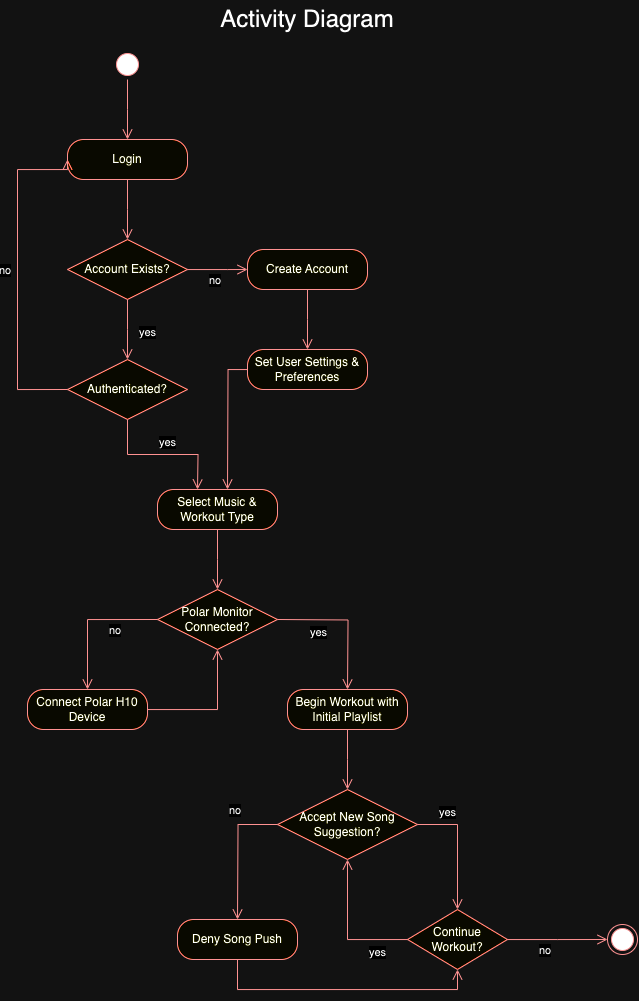

The diagram above was exported from draw.io. Its source (the exported page's mxGraphModel, read from the mxfile embedded in the PNG):
<mxGraphModel dx="1854" dy="643" grid="1" gridSize="10" guides="1" tooltips="1" connect="1" arrows="1" fold="1" page="1" pageScale="1" pageWidth="850" pageHeight="1100" math="0" shadow="0">
  <root>
    <mxCell id="0" />
    <mxCell id="1" parent="0" />
    <mxCell id="FcaR-RHi6uzsthu1h81p-5" value="&lt;font style=&quot;font-size: 24px;&quot;&gt;Activity Diagram&lt;/font&gt;" style="text;html=1;strokeColor=none;fillColor=none;align=center;verticalAlign=middle;whiteSpace=wrap;rounded=0;" parent="1" vertex="1">
      <mxGeometry x="90" y="80" width="220" height="40" as="geometry" />
    </mxCell>
    <mxCell id="6jnJ3wktk2kXj-fWT9N9-1" value="" style="ellipse;html=1;shape=startState;fillColor=#000000;strokeColor=#ff0000;" vertex="1" parent="1">
      <mxGeometry x="5" y="130" width="30" height="30" as="geometry" />
    </mxCell>
    <mxCell id="6jnJ3wktk2kXj-fWT9N9-2" value="" style="edgeStyle=orthogonalEdgeStyle;html=1;verticalAlign=bottom;endArrow=open;endSize=8;strokeColor=#ff0000;rounded=0;" edge="1" source="6jnJ3wktk2kXj-fWT9N9-1" parent="1">
      <mxGeometry relative="1" as="geometry">
        <mxPoint x="20" y="220" as="targetPoint" />
      </mxGeometry>
    </mxCell>
    <mxCell id="6jnJ3wktk2kXj-fWT9N9-3" value="Login" style="rounded=1;whiteSpace=wrap;html=1;arcSize=40;fontColor=#000000;fillColor=#ffffc0;strokeColor=#ff0000;" vertex="1" parent="1">
      <mxGeometry x="-40" y="220" width="120" height="40" as="geometry" />
    </mxCell>
    <mxCell id="6jnJ3wktk2kXj-fWT9N9-4" value="" style="edgeStyle=orthogonalEdgeStyle;html=1;verticalAlign=bottom;endArrow=open;endSize=8;strokeColor=#ff0000;rounded=0;" edge="1" source="6jnJ3wktk2kXj-fWT9N9-3" parent="1">
      <mxGeometry relative="1" as="geometry">
        <mxPoint x="20" y="320" as="targetPoint" />
      </mxGeometry>
    </mxCell>
    <mxCell id="6jnJ3wktk2kXj-fWT9N9-5" value="Account Exists?" style="rhombus;whiteSpace=wrap;html=1;fontColor=#000000;fillColor=#ffffc0;strokeColor=#ff0000;" vertex="1" parent="1">
      <mxGeometry x="-40" y="320" width="120" height="60" as="geometry" />
    </mxCell>
    <mxCell id="6jnJ3wktk2kXj-fWT9N9-6" value="no" style="edgeStyle=orthogonalEdgeStyle;html=1;align=left;verticalAlign=bottom;endArrow=open;endSize=8;strokeColor=#ff0000;rounded=0;entryX=0;entryY=0.5;entryDx=0;entryDy=0;" edge="1" source="6jnJ3wktk2kXj-fWT9N9-5" parent="1" target="6jnJ3wktk2kXj-fWT9N9-15">
      <mxGeometry x="-0.3333" y="-20" relative="1" as="geometry">
        <mxPoint x="160" y="350" as="targetPoint" />
        <Array as="points">
          <mxPoint x="120" y="350" />
          <mxPoint x="120" y="350" />
        </Array>
        <mxPoint as="offset" />
      </mxGeometry>
    </mxCell>
    <mxCell id="6jnJ3wktk2kXj-fWT9N9-7" value="yes" style="edgeStyle=orthogonalEdgeStyle;html=1;align=left;verticalAlign=top;endArrow=open;endSize=8;strokeColor=#ff0000;rounded=0;" edge="1" source="6jnJ3wktk2kXj-fWT9N9-5" parent="1">
      <mxGeometry x="-0.3389" y="10" relative="1" as="geometry">
        <mxPoint x="20" y="440" as="targetPoint" />
        <mxPoint as="offset" />
      </mxGeometry>
    </mxCell>
    <mxCell id="6jnJ3wktk2kXj-fWT9N9-11" value="Authenticated?" style="rhombus;whiteSpace=wrap;html=1;fontColor=#000000;fillColor=#ffffc0;strokeColor=#ff0000;" vertex="1" parent="1">
      <mxGeometry x="-40" y="440" width="120" height="60" as="geometry" />
    </mxCell>
    <mxCell id="6jnJ3wktk2kXj-fWT9N9-13" value="yes" style="edgeStyle=orthogonalEdgeStyle;html=1;align=left;verticalAlign=top;endArrow=open;endSize=8;strokeColor=#ff0000;rounded=0;exitX=0.5;exitY=1;exitDx=0;exitDy=0;" edge="1" parent="1" source="6jnJ3wktk2kXj-fWT9N9-11">
      <mxGeometry x="-0.0748" y="25" relative="1" as="geometry">
        <mxPoint x="90" y="570" as="targetPoint" />
        <mxPoint x="30" y="390" as="sourcePoint" />
        <mxPoint as="offset" />
      </mxGeometry>
    </mxCell>
    <mxCell id="6jnJ3wktk2kXj-fWT9N9-14" value="no" style="edgeStyle=orthogonalEdgeStyle;html=1;align=left;verticalAlign=bottom;endArrow=open;endSize=8;strokeColor=#ff0000;rounded=0;entryX=0;entryY=0.5;entryDx=0;entryDy=0;exitX=0;exitY=0.5;exitDx=0;exitDy=0;" edge="1" parent="1" source="6jnJ3wktk2kXj-fWT9N9-11" target="6jnJ3wktk2kXj-fWT9N9-3">
      <mxGeometry x="-0.0303" y="20" relative="1" as="geometry">
        <mxPoint x="90" y="250" as="targetPoint" />
        <mxPoint x="90" y="360" as="sourcePoint" />
        <Array as="points">
          <mxPoint x="-90" y="470" />
          <mxPoint x="-90" y="250" />
          <mxPoint x="-40" y="250" />
        </Array>
        <mxPoint as="offset" />
      </mxGeometry>
    </mxCell>
    <mxCell id="6jnJ3wktk2kXj-fWT9N9-15" value="Create Account" style="rounded=1;whiteSpace=wrap;html=1;arcSize=40;fontColor=#000000;fillColor=#ffffc0;strokeColor=#ff0000;" vertex="1" parent="1">
      <mxGeometry x="140" y="330" width="120" height="40" as="geometry" />
    </mxCell>
    <mxCell id="6jnJ3wktk2kXj-fWT9N9-16" value="" style="edgeStyle=orthogonalEdgeStyle;html=1;verticalAlign=bottom;endArrow=open;endSize=8;strokeColor=#ff0000;rounded=0;" edge="1" source="6jnJ3wktk2kXj-fWT9N9-15" parent="1">
      <mxGeometry relative="1" as="geometry">
        <mxPoint x="200" y="430" as="targetPoint" />
      </mxGeometry>
    </mxCell>
    <mxCell id="6jnJ3wktk2kXj-fWT9N9-17" value="Set User Settings &amp;amp; Preferences" style="rounded=1;whiteSpace=wrap;html=1;arcSize=40;fontColor=#000000;fillColor=#ffffc0;strokeColor=#ff0000;" vertex="1" parent="1">
      <mxGeometry x="140" y="430" width="120" height="40" as="geometry" />
    </mxCell>
    <mxCell id="6jnJ3wktk2kXj-fWT9N9-18" value="" style="edgeStyle=orthogonalEdgeStyle;html=1;verticalAlign=bottom;endArrow=open;endSize=8;strokeColor=#ff0000;rounded=0;" edge="1" source="6jnJ3wktk2kXj-fWT9N9-17" parent="1">
      <mxGeometry relative="1" as="geometry">
        <mxPoint x="120" y="570" as="targetPoint" />
      </mxGeometry>
    </mxCell>
    <mxCell id="6jnJ3wktk2kXj-fWT9N9-19" value="Select Music &amp;amp; Workout Type" style="rounded=1;whiteSpace=wrap;html=1;arcSize=40;fontColor=#000000;fillColor=#ffffc0;strokeColor=#ff0000;" vertex="1" parent="1">
      <mxGeometry x="50" y="570" width="120" height="40" as="geometry" />
    </mxCell>
    <mxCell id="6jnJ3wktk2kXj-fWT9N9-20" value="" style="edgeStyle=orthogonalEdgeStyle;html=1;verticalAlign=bottom;endArrow=open;endSize=8;strokeColor=#ff0000;rounded=0;" edge="1" source="6jnJ3wktk2kXj-fWT9N9-19" parent="1">
      <mxGeometry relative="1" as="geometry">
        <mxPoint x="110" y="670" as="targetPoint" />
      </mxGeometry>
    </mxCell>
    <mxCell id="6jnJ3wktk2kXj-fWT9N9-24" value="Polar Monitor Connected?" style="rhombus;whiteSpace=wrap;html=1;fontColor=#000000;fillColor=#ffffc0;strokeColor=#ff0000;" vertex="1" parent="1">
      <mxGeometry x="50" y="670" width="120" height="60" as="geometry" />
    </mxCell>
    <mxCell id="6jnJ3wktk2kXj-fWT9N9-25" value="yes" style="edgeStyle=orthogonalEdgeStyle;html=1;align=left;verticalAlign=top;endArrow=open;endSize=8;strokeColor=#ff0000;rounded=0;exitX=0.5;exitY=1;exitDx=0;exitDy=0;" edge="1" parent="1">
      <mxGeometry x="-0.5714" relative="1" as="geometry">
        <mxPoint x="240" y="770" as="targetPoint" />
        <mxPoint x="170" y="700" as="sourcePoint" />
        <mxPoint as="offset" />
      </mxGeometry>
    </mxCell>
    <mxCell id="6jnJ3wktk2kXj-fWT9N9-26" value="no" style="edgeStyle=orthogonalEdgeStyle;html=1;align=left;verticalAlign=bottom;endArrow=open;endSize=8;strokeColor=#ff0000;rounded=0;exitX=0;exitY=0.5;exitDx=0;exitDy=0;" edge="1" parent="1" source="6jnJ3wktk2kXj-fWT9N9-24">
      <mxGeometry x="0.2857" y="20" relative="1" as="geometry">
        <mxPoint x="-20" y="770" as="targetPoint" />
        <Array as="points">
          <mxPoint x="-20" y="700" />
        </Array>
        <mxPoint as="offset" />
        <mxPoint x="90" y="360" as="sourcePoint" />
      </mxGeometry>
    </mxCell>
    <mxCell id="6jnJ3wktk2kXj-fWT9N9-27" value="Connect Polar H10 Device" style="rounded=1;whiteSpace=wrap;html=1;arcSize=40;fontColor=#000000;fillColor=#ffffc0;strokeColor=#ff0000;" vertex="1" parent="1">
      <mxGeometry x="-80" y="770" width="120" height="40" as="geometry" />
    </mxCell>
    <mxCell id="6jnJ3wktk2kXj-fWT9N9-28" value="" style="edgeStyle=orthogonalEdgeStyle;html=1;verticalAlign=bottom;endArrow=open;endSize=8;strokeColor=#ff0000;rounded=0;entryX=0.5;entryY=1;entryDx=0;entryDy=0;" edge="1" source="6jnJ3wktk2kXj-fWT9N9-27" parent="1" target="6jnJ3wktk2kXj-fWT9N9-24">
      <mxGeometry relative="1" as="geometry">
        <mxPoint x="-20" y="870" as="targetPoint" />
      </mxGeometry>
    </mxCell>
    <mxCell id="6jnJ3wktk2kXj-fWT9N9-29" value="Begin Workout with Initial Playlist" style="rounded=1;whiteSpace=wrap;html=1;arcSize=40;fontColor=#000000;fillColor=#ffffc0;strokeColor=#ff0000;" vertex="1" parent="1">
      <mxGeometry x="180" y="770" width="120" height="40" as="geometry" />
    </mxCell>
    <mxCell id="6jnJ3wktk2kXj-fWT9N9-30" value="" style="edgeStyle=orthogonalEdgeStyle;html=1;verticalAlign=bottom;endArrow=open;endSize=8;strokeColor=#ff0000;rounded=0;" edge="1" source="6jnJ3wktk2kXj-fWT9N9-29" parent="1">
      <mxGeometry relative="1" as="geometry">
        <mxPoint x="240" y="870" as="targetPoint" />
      </mxGeometry>
    </mxCell>
    <mxCell id="6jnJ3wktk2kXj-fWT9N9-31" value="Accept New Song Suggestion?" style="rhombus;whiteSpace=wrap;html=1;fontColor=#000000;fillColor=#ffffc0;strokeColor=#ff0000;" vertex="1" parent="1">
      <mxGeometry x="170" y="870" width="140" height="70" as="geometry" />
    </mxCell>
    <mxCell id="6jnJ3wktk2kXj-fWT9N9-32" value="no" style="edgeStyle=orthogonalEdgeStyle;html=1;align=left;verticalAlign=bottom;endArrow=open;endSize=8;strokeColor=#ff0000;rounded=0;entryX=0.5;entryY=0;entryDx=0;entryDy=0;" edge="1" source="6jnJ3wktk2kXj-fWT9N9-31" parent="1" target="6jnJ3wktk2kXj-fWT9N9-38">
      <mxGeometry x="-1" y="190" relative="1" as="geometry">
        <mxPoint x="380" y="980" as="targetPoint" />
        <Array as="points">
          <mxPoint x="350" y="905" />
        </Array>
        <mxPoint x="-190" y="185" as="offset" />
      </mxGeometry>
    </mxCell>
    <mxCell id="6jnJ3wktk2kXj-fWT9N9-33" value="yes" style="edgeStyle=orthogonalEdgeStyle;html=1;align=left;verticalAlign=top;endArrow=open;endSize=8;strokeColor=#ff0000;rounded=0;exitX=0;exitY=0.5;exitDx=0;exitDy=0;" edge="1" source="6jnJ3wktk2kXj-fWT9N9-31" parent="1">
      <mxGeometry x="-1" y="-162" relative="1" as="geometry">
        <mxPoint x="130" y="1000" as="targetPoint" />
        <mxPoint x="160" y="137" as="offset" />
      </mxGeometry>
    </mxCell>
    <mxCell id="6jnJ3wktk2kXj-fWT9N9-36" value="Deny Song Push" style="rounded=1;whiteSpace=wrap;html=1;arcSize=40;fontColor=#000000;fillColor=#ffffc0;strokeColor=#ff0000;" vertex="1" parent="1">
      <mxGeometry x="70" y="1000" width="120" height="40" as="geometry" />
    </mxCell>
    <mxCell id="6jnJ3wktk2kXj-fWT9N9-37" value="" style="edgeStyle=orthogonalEdgeStyle;html=1;verticalAlign=bottom;endArrow=open;endSize=8;strokeColor=#ff0000;rounded=0;exitX=0.5;exitY=1;exitDx=0;exitDy=0;entryX=0.5;entryY=1;entryDx=0;entryDy=0;" edge="1" source="6jnJ3wktk2kXj-fWT9N9-36" parent="1" target="6jnJ3wktk2kXj-fWT9N9-38">
      <mxGeometry relative="1" as="geometry">
        <mxPoint x="360" y="1060" as="targetPoint" />
        <Array as="points">
          <mxPoint x="130" y="1070" />
          <mxPoint x="350" y="1070" />
        </Array>
      </mxGeometry>
    </mxCell>
    <mxCell id="6jnJ3wktk2kXj-fWT9N9-38" value="Continue Workout?" style="rhombus;whiteSpace=wrap;html=1;fontColor=#000000;fillColor=#ffffc0;strokeColor=#ff0000;" vertex="1" parent="1">
      <mxGeometry x="300" y="990" width="100" height="60" as="geometry" />
    </mxCell>
    <mxCell id="6jnJ3wktk2kXj-fWT9N9-39" value="no" style="edgeStyle=orthogonalEdgeStyle;html=1;align=left;verticalAlign=bottom;endArrow=open;endSize=8;strokeColor=#ff0000;rounded=0;" edge="1" source="6jnJ3wktk2kXj-fWT9N9-38" parent="1">
      <mxGeometry x="-0.403" y="-20" relative="1" as="geometry">
        <mxPoint x="500" y="1020" as="targetPoint" />
        <mxPoint as="offset" />
      </mxGeometry>
    </mxCell>
    <mxCell id="6jnJ3wktk2kXj-fWT9N9-40" value="yes" style="edgeStyle=orthogonalEdgeStyle;html=1;align=left;verticalAlign=top;endArrow=open;endSize=8;strokeColor=#ff0000;rounded=0;entryX=0.5;entryY=1;entryDx=0;entryDy=0;" edge="1" source="6jnJ3wktk2kXj-fWT9N9-38" parent="1" target="6jnJ3wktk2kXj-fWT9N9-31">
      <mxGeometry x="-0.4286" relative="1" as="geometry">
        <mxPoint x="360" y="1090" as="targetPoint" />
        <Array as="points">
          <mxPoint x="240" y="1020" />
        </Array>
        <mxPoint as="offset" />
      </mxGeometry>
    </mxCell>
    <mxCell id="6jnJ3wktk2kXj-fWT9N9-41" value="" style="ellipse;html=1;shape=endState;fillColor=#000000;strokeColor=#ff0000;" vertex="1" parent="1">
      <mxGeometry x="500" y="1005" width="30" height="30" as="geometry" />
    </mxCell>
  </root>
</mxGraphModel>